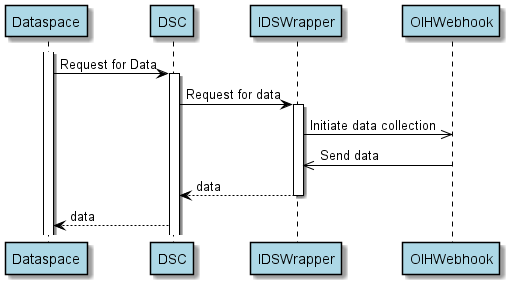

The diagram above was rendered by PlantUML. Its source (embedded in the PNG):
@startuml
skinparam sequence {
ParticipantBorderColor black
ParticipantBackgroundColor lightBlue
ArrowColor black
LifeLineBorderColor black
}
activate Dataspace
Dataspace -> DSC: Request for Data
activate DSC
DSC -> IDSWrapper : Request for data
activate IDSWrapper
IDSWrapper ->> OIHWebhook : Initiate data collection
OIHWebhook ->> IDSWrapper : Send data
IDSWrapper-->DSC: data
deactivate IDSWrapper
DSC --> Dataspace: data
@enduml